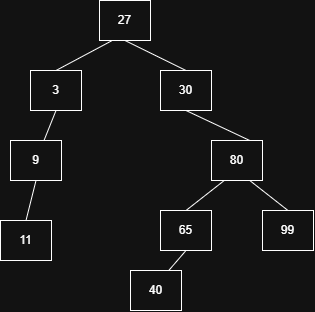

The diagram above was exported from draw.io. Its source (the exported page's mxGraphModel, read from the mxfile embedded in the PNG):
<mxGraphModel dx="497" dy="254" grid="1" gridSize="10" guides="1" tooltips="1" connect="1" arrows="1" fold="1" page="1" pageScale="1" pageWidth="827" pageHeight="1169" math="0" shadow="0">
  <root>
    <mxCell id="0" />
    <mxCell id="1" parent="0" />
    <mxCell id="9QcYlripyJkSmg7vFC9f-1" parent="1" style="rounded=0;whiteSpace=wrap;html=1;" value="27" vertex="1">
      <mxGeometry height="40" width="51" x="369" y="40" as="geometry" />
    </mxCell>
    <mxCell id="9QcYlripyJkSmg7vFC9f-2" parent="1" style="rounded=0;whiteSpace=wrap;html=1;" value="3" vertex="1">
      <mxGeometry height="40" width="51" x="300" y="110" as="geometry" />
    </mxCell>
    <mxCell id="9QcYlripyJkSmg7vFC9f-3" parent="1" style="rounded=0;whiteSpace=wrap;html=1;" value="30" vertex="1">
      <mxGeometry height="40" width="51" x="430" y="110" as="geometry" />
    </mxCell>
    <mxCell id="9QcYlripyJkSmg7vFC9f-4" parent="1" style="rounded=0;whiteSpace=wrap;html=1;" value="80" vertex="1">
      <mxGeometry height="40" width="51" x="481" y="180" as="geometry" />
    </mxCell>
    <mxCell id="9QcYlripyJkSmg7vFC9f-5" parent="1" style="rounded=0;whiteSpace=wrap;html=1;" value="65" vertex="1">
      <mxGeometry height="40" width="51" x="430" y="250" as="geometry" />
    </mxCell>
    <mxCell id="9QcYlripyJkSmg7vFC9f-6" parent="1" style="rounded=0;whiteSpace=wrap;html=1;" value="99" vertex="1">
      <mxGeometry height="40" width="51" x="532" y="250" as="geometry" />
    </mxCell>
    <mxCell id="9QcYlripyJkSmg7vFC9f-7" parent="1" style="rounded=0;whiteSpace=wrap;html=1;" value="40" vertex="1">
      <mxGeometry height="40" width="51" x="400" y="310" as="geometry" />
    </mxCell>
    <mxCell id="9QcYlripyJkSmg7vFC9f-8" edge="1" parent="1" source="9QcYlripyJkSmg7vFC9f-7" style="endArrow=none;html=1;rounded=0;defaultLabelBackgroundColor=page;entryX=0.5;entryY=1;entryDx=0;entryDy=0;exitX=0.75;exitY=0;exitDx=0;exitDy=0;" target="9QcYlripyJkSmg7vFC9f-5" value="">
      <mxGeometry height="50" relative="1" width="50" as="geometry">
        <mxPoint x="360" y="260" as="sourcePoint" />
        <mxPoint x="410" y="210" as="targetPoint" />
      </mxGeometry>
    </mxCell>
    <mxCell id="9QcYlripyJkSmg7vFC9f-9" edge="1" parent="1" source="9QcYlripyJkSmg7vFC9f-5" style="endArrow=none;html=1;rounded=0;defaultLabelBackgroundColor=page;entryX=0.25;entryY=1;entryDx=0;entryDy=0;exitX=0.5;exitY=0;exitDx=0;exitDy=0;" target="9QcYlripyJkSmg7vFC9f-4" value="">
      <mxGeometry height="50" relative="1" width="50" as="geometry">
        <mxPoint x="400" y="250" as="sourcePoint" />
        <mxPoint x="450" y="200" as="targetPoint" />
      </mxGeometry>
    </mxCell>
    <mxCell id="9QcYlripyJkSmg7vFC9f-10" edge="1" parent="1" source="9QcYlripyJkSmg7vFC9f-6" style="endArrow=none;html=1;rounded=0;defaultLabelBackgroundColor=page;entryX=0.75;entryY=1;entryDx=0;entryDy=0;exitX=0.5;exitY=0;exitDx=0;exitDy=0;" target="9QcYlripyJkSmg7vFC9f-4" value="">
      <mxGeometry height="50" relative="1" width="50" as="geometry">
        <mxPoint x="580" y="240" as="sourcePoint" />
        <mxPoint x="630" y="190" as="targetPoint" />
      </mxGeometry>
    </mxCell>
    <mxCell id="9QcYlripyJkSmg7vFC9f-11" edge="1" parent="1" source="9QcYlripyJkSmg7vFC9f-4" style="endArrow=none;html=1;rounded=0;defaultLabelBackgroundColor=page;entryX=0.5;entryY=1;entryDx=0;entryDy=0;exitX=0.75;exitY=0;exitDx=0;exitDy=0;" target="9QcYlripyJkSmg7vFC9f-3" value="">
      <mxGeometry height="50" relative="1" width="50" as="geometry">
        <mxPoint x="380" y="230" as="sourcePoint" />
        <mxPoint x="430" y="180" as="targetPoint" />
      </mxGeometry>
    </mxCell>
    <mxCell id="9QcYlripyJkSmg7vFC9f-12" edge="1" parent="1" source="9QcYlripyJkSmg7vFC9f-3" style="endArrow=none;html=1;rounded=0;defaultLabelBackgroundColor=page;entryX=0.5;entryY=1;entryDx=0;entryDy=0;exitX=0.5;exitY=0;exitDx=0;exitDy=0;" target="9QcYlripyJkSmg7vFC9f-1" value="">
      <mxGeometry height="50" relative="1" width="50" as="geometry">
        <mxPoint x="350" y="230" as="sourcePoint" />
        <mxPoint x="400" y="180" as="targetPoint" />
      </mxGeometry>
    </mxCell>
    <mxCell id="9QcYlripyJkSmg7vFC9f-13" edge="1" parent="1" source="9QcYlripyJkSmg7vFC9f-2" style="endArrow=none;html=1;rounded=0;defaultLabelBackgroundColor=page;entryX=0.25;entryY=1;entryDx=0;entryDy=0;exitX=0.5;exitY=0;exitDx=0;exitDy=0;" target="9QcYlripyJkSmg7vFC9f-1" value="">
      <mxGeometry height="50" relative="1" width="50" as="geometry">
        <mxPoint x="360" y="260" as="sourcePoint" />
        <mxPoint x="410" y="210" as="targetPoint" />
      </mxGeometry>
    </mxCell>
    <mxCell id="9QcYlripyJkSmg7vFC9f-14" parent="1" style="rounded=0;whiteSpace=wrap;html=1;" value="9" vertex="1">
      <mxGeometry height="40" width="51" x="280" y="180" as="geometry" />
    </mxCell>
    <mxCell id="9QcYlripyJkSmg7vFC9f-15" parent="1" style="rounded=0;whiteSpace=wrap;html=1;" value="11" vertex="1">
      <mxGeometry height="40" width="51" x="270" y="260" as="geometry" />
    </mxCell>
    <mxCell id="9QcYlripyJkSmg7vFC9f-16" edge="1" parent="1" source="9QcYlripyJkSmg7vFC9f-14" style="endArrow=none;html=1;rounded=0;defaultLabelBackgroundColor=page;entryX=0.5;entryY=1;entryDx=0;entryDy=0;" target="9QcYlripyJkSmg7vFC9f-2" value="">
      <mxGeometry height="50" relative="1" width="50" as="geometry">
        <mxPoint x="200" y="270" as="sourcePoint" />
        <mxPoint x="250" y="220" as="targetPoint" />
      </mxGeometry>
    </mxCell>
    <mxCell id="9QcYlripyJkSmg7vFC9f-17" edge="1" parent="1" source="9QcYlripyJkSmg7vFC9f-15" style="endArrow=none;html=1;rounded=0;defaultLabelBackgroundColor=page;entryX=0.5;entryY=1;entryDx=0;entryDy=0;exitX=0.5;exitY=0;exitDx=0;exitDy=0;" target="9QcYlripyJkSmg7vFC9f-14" value="">
      <mxGeometry height="50" relative="1" width="50" as="geometry">
        <mxPoint x="220" y="290" as="sourcePoint" />
        <mxPoint x="270" y="240" as="targetPoint" />
      </mxGeometry>
    </mxCell>
  </root>
</mxGraphModel>